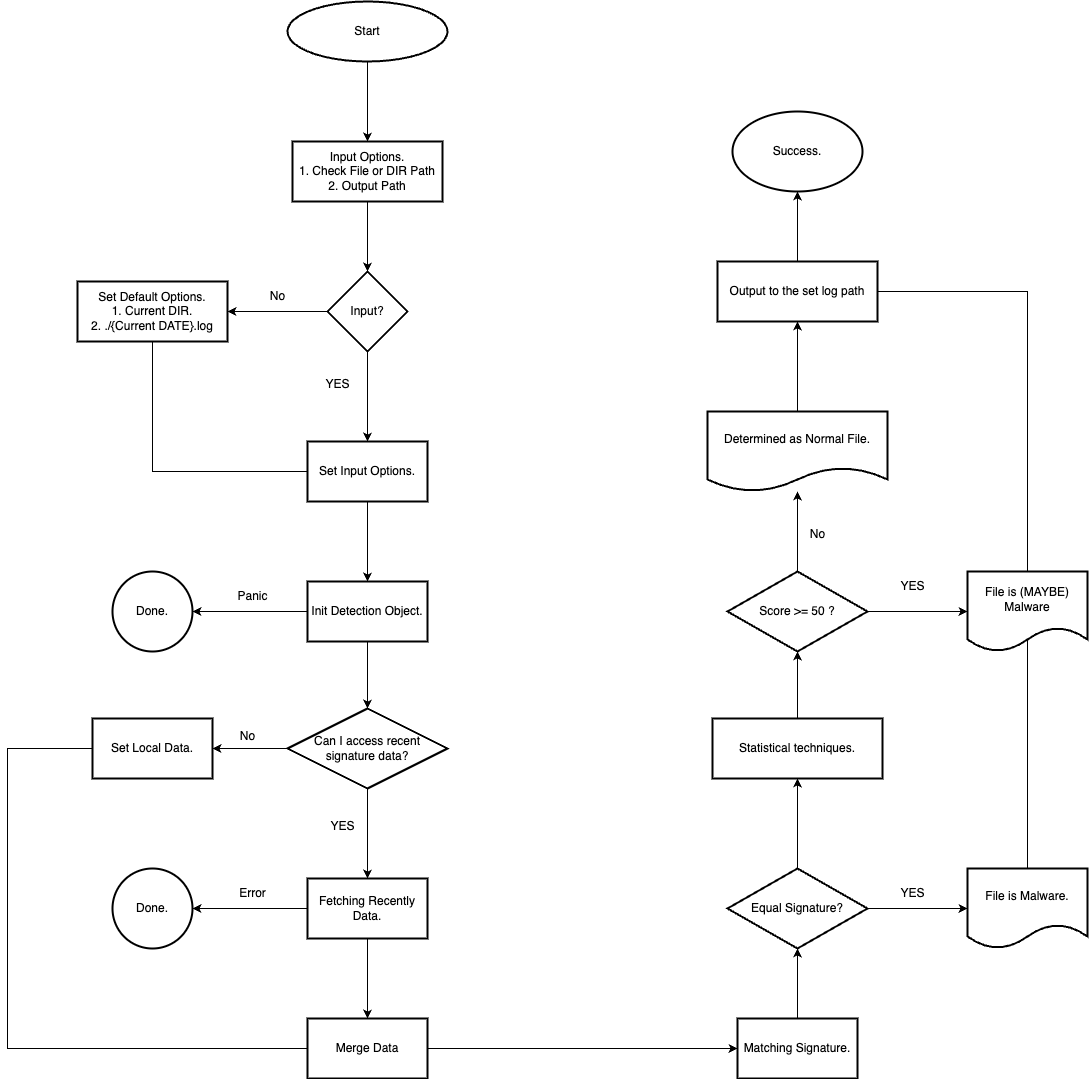

The diagram above was exported from draw.io. Its source (the exported page's mxGraphModel, read from the mxfile embedded in the PNG):
<mxGraphModel dx="1107" dy="1171" grid="1" gridSize="10" guides="1" tooltips="1" connect="1" arrows="1" fold="1" page="1" pageScale="1" pageWidth="1169" pageHeight="827" background="none" math="0" shadow="0">
  <root>
    <mxCell id="0" />
    <mxCell id="1" parent="0" />
    <mxCell id="rei6hDhMvOE-Vbw7FcXw-67" value="" style="edgeStyle=orthogonalEdgeStyle;rounded=0;orthogonalLoop=1;jettySize=auto;html=1;" edge="1" parent="1" source="rei6hDhMvOE-Vbw7FcXw-57" target="rei6hDhMvOE-Vbw7FcXw-66">
      <mxGeometry relative="1" as="geometry" />
    </mxCell>
    <mxCell id="rei6hDhMvOE-Vbw7FcXw-57" value="Start" style="strokeWidth=2;html=1;shape=mxgraph.flowchart.start_1;whiteSpace=wrap;" vertex="1" parent="1">
      <mxGeometry x="410" y="40" width="160" height="60" as="geometry" />
    </mxCell>
    <mxCell id="rei6hDhMvOE-Vbw7FcXw-69" value="" style="edgeStyle=orthogonalEdgeStyle;rounded=0;orthogonalLoop=1;jettySize=auto;html=1;" edge="1" parent="1" source="rei6hDhMvOE-Vbw7FcXw-66" target="rei6hDhMvOE-Vbw7FcXw-68">
      <mxGeometry relative="1" as="geometry" />
    </mxCell>
    <mxCell id="rei6hDhMvOE-Vbw7FcXw-66" value="Input Options.&lt;div&gt;1. Check File or DIR Path&lt;/div&gt;&lt;div&gt;2. Output Path&lt;/div&gt;" style="whiteSpace=wrap;html=1;strokeWidth=2;" vertex="1" parent="1">
      <mxGeometry x="415" y="180" width="150" height="60" as="geometry" />
    </mxCell>
    <mxCell id="rei6hDhMvOE-Vbw7FcXw-71" value="" style="edgeStyle=orthogonalEdgeStyle;rounded=0;orthogonalLoop=1;jettySize=auto;html=1;" edge="1" parent="1" source="rei6hDhMvOE-Vbw7FcXw-68" target="rei6hDhMvOE-Vbw7FcXw-70">
      <mxGeometry relative="1" as="geometry" />
    </mxCell>
    <mxCell id="rei6hDhMvOE-Vbw7FcXw-74" value="" style="edgeStyle=orthogonalEdgeStyle;rounded=0;orthogonalLoop=1;jettySize=auto;html=1;" edge="1" parent="1" source="rei6hDhMvOE-Vbw7FcXw-68" target="rei6hDhMvOE-Vbw7FcXw-73">
      <mxGeometry relative="1" as="geometry" />
    </mxCell>
    <mxCell id="rei6hDhMvOE-Vbw7FcXw-68" value="Input?" style="rhombus;whiteSpace=wrap;html=1;strokeWidth=2;" vertex="1" parent="1">
      <mxGeometry x="450" y="310" width="80" height="80" as="geometry" />
    </mxCell>
    <mxCell id="rei6hDhMvOE-Vbw7FcXw-80" style="edgeStyle=orthogonalEdgeStyle;rounded=0;orthogonalLoop=1;jettySize=auto;html=1;entryX=1;entryY=0.5;entryDx=0;entryDy=0;" edge="1" parent="1" source="rei6hDhMvOE-Vbw7FcXw-70" target="rei6hDhMvOE-Vbw7FcXw-73">
      <mxGeometry relative="1" as="geometry">
        <Array as="points">
          <mxPoint x="275" y="510" />
        </Array>
      </mxGeometry>
    </mxCell>
    <mxCell id="rei6hDhMvOE-Vbw7FcXw-70" value="Set Default Options.&lt;div&gt;1. Current DIR.&lt;/div&gt;&lt;div&gt;2. ./{Current DATE}.log&lt;/div&gt;" style="whiteSpace=wrap;html=1;strokeWidth=2;" vertex="1" parent="1">
      <mxGeometry x="200" y="320" width="150" height="60" as="geometry" />
    </mxCell>
    <mxCell id="rei6hDhMvOE-Vbw7FcXw-72" value="No" style="text;html=1;align=center;verticalAlign=middle;resizable=0;points=[];autosize=1;strokeColor=none;fillColor=none;" vertex="1" parent="1">
      <mxGeometry x="380" y="320" width="40" height="30" as="geometry" />
    </mxCell>
    <mxCell id="rei6hDhMvOE-Vbw7FcXw-77" value="" style="edgeStyle=orthogonalEdgeStyle;rounded=0;orthogonalLoop=1;jettySize=auto;html=1;" edge="1" parent="1" source="rei6hDhMvOE-Vbw7FcXw-73" target="rei6hDhMvOE-Vbw7FcXw-76">
      <mxGeometry relative="1" as="geometry" />
    </mxCell>
    <mxCell id="rei6hDhMvOE-Vbw7FcXw-73" value="Set Input Options." style="whiteSpace=wrap;html=1;strokeWidth=2;" vertex="1" parent="1">
      <mxGeometry x="430" y="480" width="120" height="60" as="geometry" />
    </mxCell>
    <mxCell id="rei6hDhMvOE-Vbw7FcXw-75" value="YES" style="text;html=1;align=center;verticalAlign=middle;resizable=0;points=[];autosize=1;strokeColor=none;fillColor=none;" vertex="1" parent="1">
      <mxGeometry x="435" y="408" width="50" height="30" as="geometry" />
    </mxCell>
    <mxCell id="rei6hDhMvOE-Vbw7FcXw-79" value="" style="edgeStyle=orthogonalEdgeStyle;rounded=0;orthogonalLoop=1;jettySize=auto;html=1;" edge="1" parent="1" source="rei6hDhMvOE-Vbw7FcXw-76" target="rei6hDhMvOE-Vbw7FcXw-78">
      <mxGeometry relative="1" as="geometry" />
    </mxCell>
    <mxCell id="rei6hDhMvOE-Vbw7FcXw-82" value="" style="edgeStyle=orthogonalEdgeStyle;rounded=0;orthogonalLoop=1;jettySize=auto;html=1;" edge="1" parent="1" source="rei6hDhMvOE-Vbw7FcXw-76" target="rei6hDhMvOE-Vbw7FcXw-81">
      <mxGeometry relative="1" as="geometry" />
    </mxCell>
    <mxCell id="rei6hDhMvOE-Vbw7FcXw-76" value="Init Detection Object." style="whiteSpace=wrap;html=1;strokeWidth=2;" vertex="1" parent="1">
      <mxGeometry x="430" y="620" width="120" height="60" as="geometry" />
    </mxCell>
    <mxCell id="rei6hDhMvOE-Vbw7FcXw-85" value="" style="edgeStyle=orthogonalEdgeStyle;rounded=0;orthogonalLoop=1;jettySize=auto;html=1;" edge="1" parent="1" source="rei6hDhMvOE-Vbw7FcXw-78" target="rei6hDhMvOE-Vbw7FcXw-84">
      <mxGeometry relative="1" as="geometry" />
    </mxCell>
    <mxCell id="rei6hDhMvOE-Vbw7FcXw-92" value="" style="edgeStyle=orthogonalEdgeStyle;rounded=0;orthogonalLoop=1;jettySize=auto;html=1;" edge="1" parent="1" source="rei6hDhMvOE-Vbw7FcXw-78" target="rei6hDhMvOE-Vbw7FcXw-91">
      <mxGeometry relative="1" as="geometry" />
    </mxCell>
    <mxCell id="rei6hDhMvOE-Vbw7FcXw-78" value="Can I access recent signature data?" style="rhombus;whiteSpace=wrap;html=1;strokeWidth=2;" vertex="1" parent="1">
      <mxGeometry x="410" y="747" width="160" height="80" as="geometry" />
    </mxCell>
    <mxCell id="rei6hDhMvOE-Vbw7FcXw-81" value="Done." style="ellipse;whiteSpace=wrap;html=1;strokeWidth=2;" vertex="1" parent="1">
      <mxGeometry x="235" y="610" width="80" height="80" as="geometry" />
    </mxCell>
    <mxCell id="rei6hDhMvOE-Vbw7FcXw-83" value="Panic" style="text;html=1;align=center;verticalAlign=middle;resizable=0;points=[];autosize=1;strokeColor=none;fillColor=none;" vertex="1" parent="1">
      <mxGeometry x="350" y="620" width="50" height="30" as="geometry" />
    </mxCell>
    <mxCell id="rei6hDhMvOE-Vbw7FcXw-98" value="" style="edgeStyle=orthogonalEdgeStyle;rounded=0;orthogonalLoop=1;jettySize=auto;html=1;entryX=1;entryY=0.5;entryDx=0;entryDy=0;" edge="1" parent="1" source="rei6hDhMvOE-Vbw7FcXw-84" target="rei6hDhMvOE-Vbw7FcXw-96">
      <mxGeometry relative="1" as="geometry">
        <Array as="points">
          <mxPoint x="130" y="787" />
          <mxPoint x="130" y="1087" />
        </Array>
      </mxGeometry>
    </mxCell>
    <mxCell id="rei6hDhMvOE-Vbw7FcXw-84" value="Set Local Data." style="whiteSpace=wrap;html=1;strokeWidth=2;" vertex="1" parent="1">
      <mxGeometry x="215" y="757" width="120" height="60" as="geometry" />
    </mxCell>
    <mxCell id="rei6hDhMvOE-Vbw7FcXw-86" value="No" style="text;html=1;align=center;verticalAlign=middle;resizable=0;points=[];autosize=1;strokeColor=none;fillColor=none;" vertex="1" parent="1">
      <mxGeometry x="350" y="760" width="40" height="30" as="geometry" />
    </mxCell>
    <mxCell id="rei6hDhMvOE-Vbw7FcXw-94" value="" style="edgeStyle=orthogonalEdgeStyle;rounded=0;orthogonalLoop=1;jettySize=auto;html=1;" edge="1" parent="1" source="rei6hDhMvOE-Vbw7FcXw-91" target="rei6hDhMvOE-Vbw7FcXw-93">
      <mxGeometry relative="1" as="geometry" />
    </mxCell>
    <mxCell id="rei6hDhMvOE-Vbw7FcXw-97" value="" style="edgeStyle=orthogonalEdgeStyle;rounded=0;orthogonalLoop=1;jettySize=auto;html=1;" edge="1" parent="1" source="rei6hDhMvOE-Vbw7FcXw-91" target="rei6hDhMvOE-Vbw7FcXw-96">
      <mxGeometry relative="1" as="geometry" />
    </mxCell>
    <mxCell id="rei6hDhMvOE-Vbw7FcXw-91" value="Fetching Recently Data." style="whiteSpace=wrap;html=1;strokeWidth=2;" vertex="1" parent="1">
      <mxGeometry x="430" y="917" width="120" height="60" as="geometry" />
    </mxCell>
    <mxCell id="rei6hDhMvOE-Vbw7FcXw-93" value="Done." style="ellipse;whiteSpace=wrap;html=1;strokeWidth=2;" vertex="1" parent="1">
      <mxGeometry x="235" y="907" width="80" height="80" as="geometry" />
    </mxCell>
    <mxCell id="rei6hDhMvOE-Vbw7FcXw-95" value="Error" style="text;html=1;align=center;verticalAlign=middle;resizable=0;points=[];autosize=1;strokeColor=none;fillColor=none;" vertex="1" parent="1">
      <mxGeometry x="350" y="917" width="50" height="30" as="geometry" />
    </mxCell>
    <mxCell id="rei6hDhMvOE-Vbw7FcXw-100" value="" style="edgeStyle=orthogonalEdgeStyle;rounded=0;orthogonalLoop=1;jettySize=auto;html=1;" edge="1" parent="1" source="rei6hDhMvOE-Vbw7FcXw-96" target="rei6hDhMvOE-Vbw7FcXw-99">
      <mxGeometry relative="1" as="geometry" />
    </mxCell>
    <mxCell id="rei6hDhMvOE-Vbw7FcXw-96" value="Merge Data" style="whiteSpace=wrap;html=1;strokeWidth=2;" vertex="1" parent="1">
      <mxGeometry x="430" y="1057" width="120" height="60" as="geometry" />
    </mxCell>
    <mxCell id="rei6hDhMvOE-Vbw7FcXw-107" value="" style="edgeStyle=orthogonalEdgeStyle;rounded=0;orthogonalLoop=1;jettySize=auto;html=1;" edge="1" parent="1" source="rei6hDhMvOE-Vbw7FcXw-99" target="rei6hDhMvOE-Vbw7FcXw-106">
      <mxGeometry relative="1" as="geometry" />
    </mxCell>
    <mxCell id="rei6hDhMvOE-Vbw7FcXw-99" value="Matching Signature." style="whiteSpace=wrap;html=1;strokeWidth=2;" vertex="1" parent="1">
      <mxGeometry x="860" y="1057" width="120" height="60" as="geometry" />
    </mxCell>
    <mxCell id="rei6hDhMvOE-Vbw7FcXw-105" value="YES" style="text;html=1;align=center;verticalAlign=middle;resizable=0;points=[];autosize=1;strokeColor=none;fillColor=none;" vertex="1" parent="1">
      <mxGeometry x="440" y="850" width="50" height="30" as="geometry" />
    </mxCell>
    <mxCell id="rei6hDhMvOE-Vbw7FcXw-112" value="" style="edgeStyle=orthogonalEdgeStyle;rounded=0;orthogonalLoop=1;jettySize=auto;html=1;" edge="1" parent="1" source="rei6hDhMvOE-Vbw7FcXw-106" target="rei6hDhMvOE-Vbw7FcXw-111">
      <mxGeometry relative="1" as="geometry" />
    </mxCell>
    <mxCell id="rei6hDhMvOE-Vbw7FcXw-118" value="" style="edgeStyle=orthogonalEdgeStyle;rounded=0;orthogonalLoop=1;jettySize=auto;html=1;" edge="1" parent="1" source="rei6hDhMvOE-Vbw7FcXw-106" target="rei6hDhMvOE-Vbw7FcXw-117">
      <mxGeometry relative="1" as="geometry" />
    </mxCell>
    <mxCell id="rei6hDhMvOE-Vbw7FcXw-106" value="Equal Signature?" style="rhombus;whiteSpace=wrap;html=1;strokeWidth=2;" vertex="1" parent="1">
      <mxGeometry x="850" y="907" width="140" height="80" as="geometry" />
    </mxCell>
    <mxCell id="rei6hDhMvOE-Vbw7FcXw-114" value="" style="edgeStyle=orthogonalEdgeStyle;rounded=0;orthogonalLoop=1;jettySize=auto;html=1;" edge="1" parent="1" source="rei6hDhMvOE-Vbw7FcXw-111" target="rei6hDhMvOE-Vbw7FcXw-113">
      <mxGeometry relative="1" as="geometry" />
    </mxCell>
    <mxCell id="rei6hDhMvOE-Vbw7FcXw-111" value="Statistical techniques." style="whiteSpace=wrap;html=1;strokeWidth=2;" vertex="1" parent="1">
      <mxGeometry x="835" y="757" width="170" height="60" as="geometry" />
    </mxCell>
    <mxCell id="rei6hDhMvOE-Vbw7FcXw-116" value="" style="edgeStyle=orthogonalEdgeStyle;rounded=0;orthogonalLoop=1;jettySize=auto;html=1;" edge="1" parent="1" source="rei6hDhMvOE-Vbw7FcXw-113" target="rei6hDhMvOE-Vbw7FcXw-115">
      <mxGeometry relative="1" as="geometry" />
    </mxCell>
    <mxCell id="rei6hDhMvOE-Vbw7FcXw-122" value="" style="edgeStyle=orthogonalEdgeStyle;rounded=0;orthogonalLoop=1;jettySize=auto;html=1;" edge="1" parent="1" source="rei6hDhMvOE-Vbw7FcXw-113" target="rei6hDhMvOE-Vbw7FcXw-121">
      <mxGeometry relative="1" as="geometry" />
    </mxCell>
    <mxCell id="rei6hDhMvOE-Vbw7FcXw-113" value="Score &amp;gt;= 50 ?" style="rhombus;whiteSpace=wrap;html=1;strokeWidth=2;" vertex="1" parent="1">
      <mxGeometry x="850" y="610" width="140" height="80" as="geometry" />
    </mxCell>
    <mxCell id="rei6hDhMvOE-Vbw7FcXw-126" style="edgeStyle=orthogonalEdgeStyle;rounded=0;orthogonalLoop=1;jettySize=auto;html=1;exitX=0.5;exitY=0;exitDx=0;exitDy=0;entryX=0;entryY=0.5;entryDx=0;entryDy=0;" edge="1" parent="1" source="rei6hDhMvOE-Vbw7FcXw-117" target="rei6hDhMvOE-Vbw7FcXw-124">
      <mxGeometry relative="1" as="geometry">
        <Array as="points">
          <mxPoint x="1150" y="330" />
        </Array>
      </mxGeometry>
    </mxCell>
    <mxCell id="rei6hDhMvOE-Vbw7FcXw-115" value="File is (MAYBE) Malware" style="shape=document;whiteSpace=wrap;html=1;boundedLbl=1;strokeWidth=2;" vertex="1" parent="1">
      <mxGeometry x="1090" y="610" width="120" height="80" as="geometry" />
    </mxCell>
    <mxCell id="rei6hDhMvOE-Vbw7FcXw-117" value="File is Malware." style="shape=document;whiteSpace=wrap;html=1;boundedLbl=1;strokeWidth=2;" vertex="1" parent="1">
      <mxGeometry x="1090" y="907" width="120" height="80" as="geometry" />
    </mxCell>
    <mxCell id="rei6hDhMvOE-Vbw7FcXw-119" value="YES" style="text;html=1;align=center;verticalAlign=middle;resizable=0;points=[];autosize=1;strokeColor=none;fillColor=none;" vertex="1" parent="1">
      <mxGeometry x="1010" y="610" width="50" height="30" as="geometry" />
    </mxCell>
    <mxCell id="rei6hDhMvOE-Vbw7FcXw-120" value="YES" style="text;html=1;align=center;verticalAlign=middle;resizable=0;points=[];autosize=1;strokeColor=none;fillColor=none;" vertex="1" parent="1">
      <mxGeometry x="1010" y="917" width="50" height="30" as="geometry" />
    </mxCell>
    <mxCell id="rei6hDhMvOE-Vbw7FcXw-125" value="" style="edgeStyle=orthogonalEdgeStyle;rounded=0;orthogonalLoop=1;jettySize=auto;html=1;" edge="1" parent="1" source="rei6hDhMvOE-Vbw7FcXw-121" target="rei6hDhMvOE-Vbw7FcXw-124">
      <mxGeometry relative="1" as="geometry" />
    </mxCell>
    <mxCell id="rei6hDhMvOE-Vbw7FcXw-121" value="Determined as Normal File." style="shape=document;whiteSpace=wrap;html=1;boundedLbl=1;strokeWidth=2;" vertex="1" parent="1">
      <mxGeometry x="830" y="450" width="180" height="80" as="geometry" />
    </mxCell>
    <mxCell id="rei6hDhMvOE-Vbw7FcXw-123" value="No" style="text;html=1;align=center;verticalAlign=middle;resizable=0;points=[];autosize=1;strokeColor=none;fillColor=none;" vertex="1" parent="1">
      <mxGeometry x="920" y="558" width="40" height="30" as="geometry" />
    </mxCell>
    <mxCell id="rei6hDhMvOE-Vbw7FcXw-128" value="" style="edgeStyle=orthogonalEdgeStyle;rounded=0;orthogonalLoop=1;jettySize=auto;html=1;" edge="1" parent="1" source="rei6hDhMvOE-Vbw7FcXw-124" target="rei6hDhMvOE-Vbw7FcXw-127">
      <mxGeometry relative="1" as="geometry" />
    </mxCell>
    <mxCell id="rei6hDhMvOE-Vbw7FcXw-124" value="Output to the set log path" style="whiteSpace=wrap;html=1;strokeWidth=2;" vertex="1" parent="1">
      <mxGeometry x="840" y="300" width="160" height="60" as="geometry" />
    </mxCell>
    <mxCell id="rei6hDhMvOE-Vbw7FcXw-127" value="Success." style="ellipse;whiteSpace=wrap;html=1;strokeWidth=2;" vertex="1" parent="1">
      <mxGeometry x="855" y="150" width="130" height="80" as="geometry" />
    </mxCell>
  </root>
</mxGraphModel>